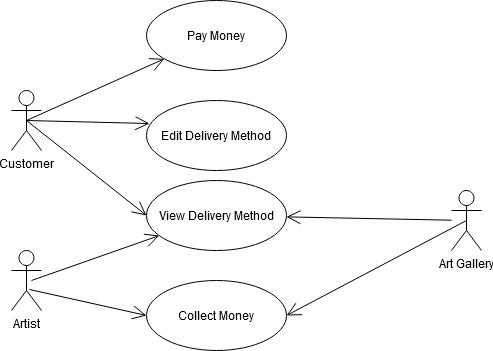

The diagram above was exported from draw.io. Its source (the exported page's mxGraphModel, read from the mxfile embedded in the PNG):
<mxGraphModel dx="1038" dy="575" grid="1" gridSize="10" guides="1" tooltips="1" connect="1" arrows="1" fold="1" page="1" pageScale="1" pageWidth="850" pageHeight="1100" math="0" shadow="0">
  <root>
    <mxCell id="0" />
    <mxCell id="1" parent="0" />
    <mxCell id="n2Frn7InIv0oBEDiDb_E-1" value="Customer" style="shape=umlActor;verticalLabelPosition=bottom;verticalAlign=top;html=1;" vertex="1" parent="1">
      <mxGeometry x="220" y="150" width="30" height="60" as="geometry" />
    </mxCell>
    <mxCell id="n2Frn7InIv0oBEDiDb_E-3" value="Artist" style="shape=umlActor;verticalLabelPosition=bottom;verticalAlign=top;html=1;" vertex="1" parent="1">
      <mxGeometry x="220" y="310" width="30" height="60" as="geometry" />
    </mxCell>
    <mxCell id="n2Frn7InIv0oBEDiDb_E-4" value="Art Gallery" style="shape=umlActor;verticalLabelPosition=bottom;verticalAlign=top;html=1;" vertex="1" parent="1">
      <mxGeometry x="660" y="250" width="30" height="60" as="geometry" />
    </mxCell>
    <mxCell id="n2Frn7InIv0oBEDiDb_E-6" value="" style="endArrow=open;endFill=1;endSize=12;html=1;exitX=0.5;exitY=0.5;exitDx=0;exitDy=0;exitPerimeter=0;entryX=0.021;entryY=0.329;entryDx=0;entryDy=0;entryPerimeter=0;" edge="1" parent="1" source="n2Frn7InIv0oBEDiDb_E-1" target="n2Frn7InIv0oBEDiDb_E-7">
      <mxGeometry width="160" relative="1" as="geometry">
        <mxPoint x="270" y="180" as="sourcePoint" />
        <mxPoint x="400" y="180" as="targetPoint" />
      </mxGeometry>
    </mxCell>
    <mxCell id="n2Frn7InIv0oBEDiDb_E-7" value="Edit Delivery Method" style="ellipse;whiteSpace=wrap;html=1;" vertex="1" parent="1">
      <mxGeometry x="355" y="160" width="140" height="70" as="geometry" />
    </mxCell>
    <mxCell id="n2Frn7InIv0oBEDiDb_E-8" value="View Delivery Method" style="ellipse;whiteSpace=wrap;html=1;" vertex="1" parent="1">
      <mxGeometry x="355" y="240" width="140" height="70" as="geometry" />
    </mxCell>
    <mxCell id="n2Frn7InIv0oBEDiDb_E-9" value="" style="endArrow=open;endFill=1;endSize=12;html=1;exitX=0.5;exitY=0.5;exitDx=0;exitDy=0;exitPerimeter=0;entryX=0;entryY=0.5;entryDx=0;entryDy=0;" edge="1" parent="1" source="n2Frn7InIv0oBEDiDb_E-1" target="n2Frn7InIv0oBEDiDb_E-8">
      <mxGeometry width="160" relative="1" as="geometry">
        <mxPoint x="150" y="240" as="sourcePoint" />
        <mxPoint x="310" y="240" as="targetPoint" />
      </mxGeometry>
    </mxCell>
    <mxCell id="n2Frn7InIv0oBEDiDb_E-11" value="" style="endArrow=open;endFill=1;endSize=12;html=1;" edge="1" parent="1" target="n2Frn7InIv0oBEDiDb_E-8">
      <mxGeometry width="160" relative="1" as="geometry">
        <mxPoint x="240" y="340" as="sourcePoint" />
        <mxPoint x="400" y="340" as="targetPoint" />
      </mxGeometry>
    </mxCell>
    <mxCell id="n2Frn7InIv0oBEDiDb_E-12" value="" style="endArrow=open;endFill=1;endSize=12;html=1;" edge="1" parent="1" source="n2Frn7InIv0oBEDiDb_E-4" target="n2Frn7InIv0oBEDiDb_E-8">
      <mxGeometry width="160" relative="1" as="geometry">
        <mxPoint x="530" y="370" as="sourcePoint" />
        <mxPoint x="690" y="370" as="targetPoint" />
      </mxGeometry>
    </mxCell>
    <mxCell id="n2Frn7InIv0oBEDiDb_E-13" value="Pay Money" style="ellipse;whiteSpace=wrap;html=1;" vertex="1" parent="1">
      <mxGeometry x="355" y="60" width="140" height="70" as="geometry" />
    </mxCell>
    <mxCell id="n2Frn7InIv0oBEDiDb_E-14" value="" style="endArrow=open;endFill=1;endSize=12;html=1;exitX=0.5;exitY=0.5;exitDx=0;exitDy=0;exitPerimeter=0;" edge="1" parent="1" source="n2Frn7InIv0oBEDiDb_E-1" target="n2Frn7InIv0oBEDiDb_E-13">
      <mxGeometry width="160" relative="1" as="geometry">
        <mxPoint x="280" y="420" as="sourcePoint" />
        <mxPoint x="440" y="420" as="targetPoint" />
      </mxGeometry>
    </mxCell>
    <mxCell id="n2Frn7InIv0oBEDiDb_E-15" value="Collect Money" style="ellipse;whiteSpace=wrap;html=1;" vertex="1" parent="1">
      <mxGeometry x="355" y="340" width="140" height="70" as="geometry" />
    </mxCell>
    <mxCell id="n2Frn7InIv0oBEDiDb_E-18" value="" style="endArrow=open;endFill=1;endSize=12;html=1;exitX=0.6;exitY=0.65;exitDx=0;exitDy=0;exitPerimeter=0;entryX=0;entryY=0.5;entryDx=0;entryDy=0;" edge="1" parent="1" source="n2Frn7InIv0oBEDiDb_E-3" target="n2Frn7InIv0oBEDiDb_E-15">
      <mxGeometry width="160" relative="1" as="geometry">
        <mxPoint x="190" y="430" as="sourcePoint" />
        <mxPoint x="350" y="430" as="targetPoint" />
      </mxGeometry>
    </mxCell>
    <mxCell id="n2Frn7InIv0oBEDiDb_E-19" value="" style="endArrow=open;endFill=1;endSize=12;html=1;exitX=0.5;exitY=0.5;exitDx=0;exitDy=0;exitPerimeter=0;entryX=1;entryY=0.5;entryDx=0;entryDy=0;" edge="1" parent="1" source="n2Frn7InIv0oBEDiDb_E-4" target="n2Frn7InIv0oBEDiDb_E-15">
      <mxGeometry width="160" relative="1" as="geometry">
        <mxPoint x="600" y="430" as="sourcePoint" />
        <mxPoint x="760" y="430" as="targetPoint" />
      </mxGeometry>
    </mxCell>
  </root>
</mxGraphModel>